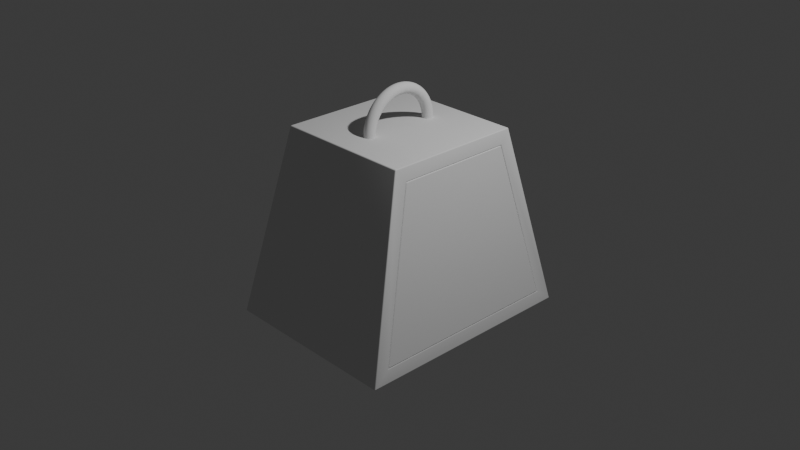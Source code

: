 # Source: Heavy_Safe.blend  (saved by Blender 4.5.90; exported with 4.5.12 LTS)
import bpy
from mathutils import Matrix  # noqa: F401  (used for matrix-valued properties, if any)

bpy.ops.wm.read_factory_settings(use_empty=True)
scene = bpy.context.scene
scene.name = 'Scene'

# ---- collections
col_collection = bpy.data.collections.new('Collection'); scene.collection.children.link(col_collection)

# ---- world
world_world = bpy.data.worlds.new('World'); scene.world = world_world
world_world.use_nodes = True; world_world.node_tree.nodes.clear()
_N = world_world.node_tree.nodes; _L = world_world.node_tree.links
n0 = _N.new('ShaderNodeOutputWorld'); n0.name = 'World Output'; n0.location = (200, 100)
n1 = _N.new('ShaderNodeBackground'); n1.name = 'Background'; n1.location = (-200, 100)
n1.inputs[0].default_value = (0.05088, 0.05088, 0.05088, 1.0)
_L.new(n1.outputs[0], n0.inputs[0])
n0.is_active_output = True
world_world.color = (0.05088, 0.05088, 0.05088)
world_world.sun_shadow_jitter_overblur = 0.0

# ---- cameras
cam_camera = bpy.data.cameras.new('Camera')
cam_camera.clip_end = 100.0
cam_camera.ortho_scale = 7.314

# ---- lights
light_light = bpy.data.lights.new('Light', 'POINT')
light_light.energy = 1000.0
light_light.shadow_soft_size = 0.1

# ---- meshes
me_cube_003 = bpy.data.meshes.new('Cube.003')
me_cube_003.from_pydata([(-1.0, -1.0, -1.0), (-0.75, -0.5, 1.0), (-1.0, 1.5, -1.0), (-0.75, 1.0, 1.0), (0.9815, -0.8092, -0.8519), (0.7685, -0.3833, 0.8519), (0.9815, 1.309, -0.8519), (0.7685, 0.8833, 0.8519), (0.75, 1.0, 1.0), (1.0, 1.5, -1.0), (1.0, -1.0, -1.0), (0.75, -0.5, 1.0), (-0.5725, 0.8833, 0.8585), (-0.5817, 1.309, -0.8585), (-0.5817, -0.8092, -0.8585), (-0.5725, -0.3833, 0.8585)], [], [(0, 1, 3, 2), (2, 3, 8, 9), (5, 4, 14, 15), (10, 11, 1, 0), (2, 9, 10, 0), (8, 3, 1, 11), (7, 6, 9, 8), (6, 4, 10, 9), (5, 7, 8, 11), (4, 5, 11, 10), (13, 12, 15, 14), (4, 6, 13, 14), (7, 5, 15, 12), (6, 7, 12, 13)])
me_cube_003.polygons.foreach_set('use_smooth', [True] * 14)
_uv = me_cube_003.uv_layers.new(name='UVMap')
_uv.uv.foreach_set('vector', [0.375, 0.0, 0.625, 0.0, 0.625, 0.25, 0.375, 0.25, 0.375, 0.25, 0.625, 0.25, 0.625, 0.5, 0.375, 0.5, 0.6065, 0.7274, 0.3935, 0.7334, 0.3935, 0.7334, 0.6065, 0.7274, 0.375, 0.75, 0.625, 0.75, 0.625, 1.0, 0.375, 1.0, 0.125, 0.5, 0.375, 0.5, 0.375, 0.75, 0.125, 0.75, 0.625, 0.5, 0.875, 0.5, 0.875, 0.75, 0.625, 0.75, 0.6065, 0.5226, 0.3935, 0.5166, 0.375, 0.5, 0.625, 0.5, 0.3935, 0.5166, 0.3935, 0.7334, 0.375, 0.75, 0.375, 0.5, 0.6065, 0.7274, 0.6065, 0.5226, 0.625, 0.5, 0.625, 0.75, 0.3935, 0.7334, 0.6065, 0.7274, 0.625, 0.75, 0.375, 0.75, 0.3935, 0.5166, 0.6065, 0.5226, 0.6065, 0.7274, 0.3935, 0.7334, 0.3935, 0.7334, 0.3935, 0.5166, 0.3935, 0.5166, 0.3935, 0.7334, 0.6065, 0.5226, 0.6065, 0.7274, 0.6065, 0.7274, 0.6065, 0.5226, 0.3935, 0.5166, 0.6065, 0.5226, 0.6065, 0.5226, 0.3935, 0.5166])
me_cube_003.update()
me_cube_004 = bpy.data.meshes.new('Cube.004')
me_cube_004.from_pydata([(0.9815, -0.8092, -0.8519), (0.7685, -0.3833, 0.8519), (0.9815, 1.309, -0.8519), (0.7685, 0.8833, 0.8519), (0.6001, 0.8833, 0.8519), (0.8131, 1.309, -0.8519), (0.8131, -0.8092, -0.8519), (0.6001, -0.3833, 0.8519)], [], [(2, 0, 1, 3), (5, 4, 7, 6), (1, 0, 6, 7), (0, 2, 5, 6), (3, 1, 7, 4), (2, 3, 4, 5)])
_uv = me_cube_004.uv_layers.new(name='UVMap')
_uv.uv.foreach_set('vector', [0.3935, 0.5166, 0.3935, 0.7334, 0.6065, 0.7274, 0.6065, 0.5226, 0.3935, 0.5166, 0.6065, 0.5226, 0.6065, 0.7274, 0.3935, 0.7334, 0.6065, 0.7274, 0.3935, 0.7334, 0.3935, 0.7334, 0.6065, 0.7274, 0.3935, 0.7334, 0.3935, 0.5166, 0.3935, 0.5166, 0.3935, 0.7334, 0.6065, 0.5226, 0.6065, 0.7274, 0.6065, 0.7274, 0.6065, 0.5226, 0.3935, 0.5166, 0.6065, 0.5226, 0.6065, 0.5226, 0.3935, 0.5166])
me_cube_004.update()
me_torus_001 = bpy.data.meshes.new('Torus.001')
me_torus_001.from_pydata([(0.04704, 0.4475, 0.0), (0.04673, 0.4446, 0.01854), (0.04584, 0.4361, 0.03527), (0.04445, 0.4229, 0.04854), (0.0427, 0.4063, 0.05706), (0.04077, 0.3879, 0.06), (0.03883, 0.3694, 0.05706), (0.03708, 0.3528, 0.04854), (0.03569, 0.3396, 0.03527), (0.0348, 0.3311, 0.01854), (0.03449, 0.3282, 7.348e-18), (0.0348, 0.3311, -0.01854), (0.03569, 0.3396, -0.03527), (0.03708, 0.3528, -0.04854), (0.03883, 0.3694, -0.05706), (0.04077, 0.3879, -0.06), (0.0427, 0.4063, -0.05706), (0.04445, 0.4229, -0.04854), (0.04584, 0.4361, -0.03527), (0.04673, 0.4446, -0.01854), (-0.04704, 0.4475, 0.0), (-0.04673, 0.4446, 0.01854), (-0.04584, 0.4361, 0.03527), (-0.04445, 0.4229, 0.04854), (-0.0427, 0.4063, 0.05706), (-0.04077, 0.3879, 0.06), (-0.03883, 0.3694, 0.05706), (-0.03708, 0.3528, 0.04854), (-0.03569, 0.3396, 0.03527), (-0.0348, 0.3311, 0.01854), (-0.03449, 0.3282, 7.348e-18), (-0.0348, 0.3311, -0.01854), (-0.03569, 0.3396, -0.03527), (-0.03708, 0.3528, -0.04854), (-0.03883, 0.3694, -0.05706), (-0.04077, 0.3879, -0.06), (-0.0427, 0.4063, -0.05706), (-0.04445, 0.4229, -0.04854), (-0.04584, 0.4361, -0.03527), (-0.04673, 0.4446, -0.01854), (-0.1391, 0.428, 0.0), (-0.1382, 0.4252, 0.01854), (-0.1355, 0.4171, 0.03527), (-0.1314, 0.4045, 0.04854), (-0.1262, 0.3885, 0.05706), (-0.1205, 0.3709, 0.06), (-0.1148, 0.3533, 0.05706), (-0.1096, 0.3374, 0.04854), (-0.1055, 0.3247, 0.03527), (-0.1029, 0.3166, 0.01854), (-0.102, 0.3138, 7.348e-18), (-0.1029, 0.3166, -0.01854), (-0.1055, 0.3247, -0.03527), (-0.1096, 0.3374, -0.04854), (-0.1148, 0.3533, -0.05706), (-0.1205, 0.3709, -0.06), (-0.1262, 0.3885, -0.05706), (-0.1314, 0.4045, -0.04854), (-0.1355, 0.4171, -0.03527), (-0.1382, 0.4252, -0.01854), (-0.225, 0.3897, 0.0), (-0.2235, 0.3872, 0.01854), (-0.2193, 0.3798, 0.03527), (-0.2126, 0.3683, 0.04854), (-0.2043, 0.3538, 0.05706), (-0.195, 0.3377, 0.06), (-0.1857, 0.3217, 0.05706), (-0.1774, 0.3072, 0.04854), (-0.1707, 0.2957, 0.03527), (-0.1665, 0.2883, 0.01854), (-0.165, 0.2858, 7.348e-18), (-0.1665, 0.2883, -0.01854), (-0.1707, 0.2957, -0.03527), (-0.1774, 0.3072, -0.04854), (-0.1857, 0.3217, -0.05706), (-0.195, 0.3377, -0.06), (-0.2043, 0.3538, -0.05706), (-0.2126, 0.3683, -0.04854), (-0.2193, 0.3798, -0.03527), (-0.2235, 0.3872, -0.01854), (-0.3011, 0.3344, 0.0), (-0.2991, 0.3322, 0.01854), (-0.2934, 0.3259, 0.03527), (-0.2846, 0.316, 0.04854), (-0.2734, 0.3036, 0.05706), (-0.261, 0.2898, 0.06), (-0.2486, 0.276, 0.05706), (-0.2374, 0.2636, 0.04854), (-0.2285, 0.2538, 0.03527), (-0.2228, 0.2474, 0.01854), (-0.2208, 0.2452, 7.348e-18), (-0.2228, 0.2474, -0.01854), (-0.2285, 0.2538, -0.03527), (-0.2374, 0.2636, -0.04854), (-0.2486, 0.276, -0.05706), (-0.261, 0.2898, -0.06), (-0.2734, 0.3036, -0.05706), (-0.2846, 0.316, -0.04854), (-0.2934, 0.3259, -0.03527), (-0.2991, 0.3322, -0.01854), (-0.3641, 0.2645, 0.0), (-0.3617, 0.2628, 0.01854), (-0.3548, 0.2578, 0.03527), (-0.344, 0.25, 0.04854), (-0.3305, 0.2401, 0.05706), (-0.3155, 0.2292, 0.06), (-0.3005, 0.2183, 0.05706), (-0.287, 0.2085, 0.04854), (-0.2762, 0.2007, 0.03527), (-0.2694, 0.1957, 0.01854), (-0.267, 0.194, 7.348e-18), (-0.2694, 0.1957, -0.01854), (-0.2762, 0.2007, -0.03527), (-0.287, 0.2085, -0.04854), (-0.3005, 0.2183, -0.05706), (-0.3155, 0.2292, -0.06), (-0.3305, 0.2401, -0.05706), (-0.344, 0.25, -0.04854), (-0.3548, 0.2578, -0.03527), (-0.3617, 0.2628, -0.01854), (-0.4111, 0.183, 0.0), (-0.4084, 0.1818, 0.01854), (-0.4006, 0.1784, 0.03527), (-0.3885, 0.173, 0.04854), (-0.3732, 0.1662, 0.05706), (-0.3563, 0.1586, 0.06), (-0.3393, 0.1511, 0.05706), (-0.3241, 0.1443, 0.04854), (-0.3119, 0.1389, 0.03527), (-0.3042, 0.1354, 0.01854), (-0.3015, 0.1342, 7.348e-18), (-0.3042, 0.1354, -0.01854), (-0.3119, 0.1389, -0.03527), (-0.3241, 0.1443, -0.04854), (-0.3393, 0.1511, -0.05706), (-0.3563, 0.1586, -0.06), (-0.3732, 0.1662, -0.05706), (-0.3885, 0.173, -0.04854), (-0.4006, 0.1784, -0.03527), (-0.4084, 0.1818, -0.01854), (-0.4402, 0.09356, 0.0), (-0.4373, 0.09295, 0.01854), (-0.429, 0.09118, 0.03527), (-0.416, 0.08842, 0.04854), (-0.3996, 0.08494, 0.05706), (-0.3815, 0.08109, 0.06), (-0.3633, 0.07723, 0.05706), (-0.347, 0.07375, 0.04854), (-0.334, 0.07099, 0.03527), (-0.3257, 0.06922, 0.01854), (-0.3228, 0.06861, 7.348e-18), (-0.3257, 0.06922, -0.01854), (-0.334, 0.07099, -0.03527), (-0.347, 0.07375, -0.04854), (-0.3633, 0.07723, -0.05706), (-0.3815, 0.08109, -0.06), (-0.3996, 0.08494, -0.05706), (-0.416, 0.08842, -0.04854), (-0.429, 0.09118, -0.03527), (-0.4373, 0.09295, -0.01854), (-0.45, 3.934e-08, 0.0), (-0.4471, 3.908e-08, 0.01854), (-0.4385, 3.834e-08, 0.03527), (-0.4253, 3.718e-08, 0.04854), (-0.4085, 3.572e-08, 0.05706), (-0.39, 3.409e-08, 0.06), (-0.3715, 3.247e-08, 0.05706), (-0.3547, 3.101e-08, 0.04854), (-0.3415, 2.985e-08, 0.03527), (-0.3329, 2.911e-08, 0.01854), (-0.33, 2.885e-08, 7.348e-18), (-0.3329, 2.911e-08, -0.01854), (-0.3415, 2.985e-08, -0.03527), (-0.3547, 3.101e-08, -0.04854), (-0.3715, 3.247e-08, -0.05706), (-0.39, 3.409e-08, -0.06), (-0.4085, 3.572e-08, -0.05706), (-0.4253, 3.718e-08, -0.04854), (-0.4385, 3.834e-08, -0.03527), (-0.4471, 3.908e-08, -0.01854), (-0.4402, -0.09356, 0.0), (-0.4373, -0.09295, 0.01854), (-0.429, -0.09118, 0.03527), (-0.416, -0.08842, 0.04854), (-0.3996, -0.08494, 0.05706), (-0.3815, -0.08109, 0.06), (-0.3633, -0.07723, 0.05706), (-0.347, -0.07375, 0.04854), (-0.334, -0.07099, 0.03527), (-0.3257, -0.06922, 0.01854), (-0.3228, -0.06861, 7.348e-18), (-0.3257, -0.06922, -0.01854), (-0.334, -0.07099, -0.03527), (-0.347, -0.07375, -0.04854), (-0.3633, -0.07723, -0.05706), (-0.3815, -0.08109, -0.06), (-0.3996, -0.08494, -0.05706), (-0.416, -0.08842, -0.04854), (-0.429, -0.09118, -0.03527), (-0.4373, -0.09295, -0.01854), (-0.4111, -0.183, 0.0), (-0.4084, -0.1818, 0.01854), (-0.4006, -0.1784, 0.03527), (-0.3885, -0.173, 0.04854), (-0.3732, -0.1662, 0.05706), (-0.3563, -0.1586, 0.06), (-0.3393, -0.1511, 0.05706), (-0.3241, -0.1443, 0.04854), (-0.3119, -0.1389, 0.03527), (-0.3042, -0.1354, 0.01854), (-0.3015, -0.1342, 7.348e-18), (-0.3042, -0.1354, -0.01854), (-0.3119, -0.1389, -0.03527), (-0.3241, -0.1443, -0.04854), (-0.3393, -0.1511, -0.05706), (-0.3563, -0.1586, -0.06), (-0.3732, -0.1662, -0.05706), (-0.3885, -0.173, -0.04854), (-0.4006, -0.1784, -0.03527), (-0.4084, -0.1818, -0.01854), (-0.3641, -0.2645, 0.0), (-0.3617, -0.2628, 0.01854), (-0.3548, -0.2578, 0.03527), (-0.344, -0.25, 0.04854), (-0.3305, -0.2401, 0.05706), (-0.3155, -0.2292, 0.06), (-0.3005, -0.2183, 0.05706), (-0.287, -0.2085, 0.04854), (-0.2762, -0.2007, 0.03527), (-0.2694, -0.1957, 0.01854), (-0.267, -0.194, 7.348e-18), (-0.2694, -0.1957, -0.01854), (-0.2762, -0.2007, -0.03527), (-0.287, -0.2085, -0.04854), (-0.3005, -0.2183, -0.05706), (-0.3155, -0.2292, -0.06), (-0.3305, -0.2401, -0.05706), (-0.344, -0.25, -0.04854), (-0.3548, -0.2578, -0.03527), (-0.3617, -0.2628, -0.01854), (-0.3011, -0.3344, 0.0), (-0.2991, -0.3322, 0.01854), (-0.2934, -0.3259, 0.03527), (-0.2846, -0.316, 0.04854), (-0.2734, -0.3036, 0.05706), (-0.261, -0.2898, 0.06), (-0.2486, -0.276, 0.05706), (-0.2374, -0.2636, 0.04854), (-0.2285, -0.2538, 0.03527), (-0.2228, -0.2474, 0.01854), (-0.2208, -0.2452, 7.348e-18), (-0.2228, -0.2474, -0.01854), (-0.2285, -0.2538, -0.03527), (-0.2374, -0.2636, -0.04854), (-0.2486, -0.276, -0.05706), (-0.261, -0.2898, -0.06), (-0.2734, -0.3036, -0.05706), (-0.2846, -0.316, -0.04854), (-0.2934, -0.3259, -0.03527), (-0.2991, -0.3322, -0.01854), (-0.225, -0.3897, 0.0), (-0.2235, -0.3872, 0.01854), (-0.2193, -0.3798, 0.03527), (-0.2126, -0.3683, 0.04854), (-0.2043, -0.3538, 0.05706), (-0.195, -0.3377, 0.06), (-0.1857, -0.3217, 0.05706), (-0.1774, -0.3072, 0.04854), (-0.1707, -0.2957, 0.03527), (-0.1665, -0.2883, 0.01854), (-0.165, -0.2858, 7.348e-18), (-0.1665, -0.2883, -0.01854), (-0.1707, -0.2957, -0.03527), (-0.1774, -0.3072, -0.04854), (-0.1857, -0.3217, -0.05706), (-0.195, -0.3377, -0.06), (-0.2043, -0.3538, -0.05706), (-0.2126, -0.3683, -0.04854), (-0.2193, -0.3798, -0.03527), (-0.2235, -0.3872, -0.01854), (-0.1391, -0.428, 0.0), (-0.1382, -0.4252, 0.01854), (-0.1355, -0.4171, 0.03527), (-0.1314, -0.4045, 0.04854), (-0.1262, -0.3885, 0.05706), (-0.1205, -0.3709, 0.06), (-0.1148, -0.3533, 0.05706), (-0.1096, -0.3374, 0.04854), (-0.1055, -0.3247, 0.03527), (-0.1029, -0.3166, 0.01854), (-0.102, -0.3138, 7.348e-18), (-0.1029, -0.3166, -0.01854), (-0.1055, -0.3247, -0.03527), (-0.1096, -0.3374, -0.04854), (-0.1148, -0.3533, -0.05706), (-0.1205, -0.3709, -0.06), (-0.1262, -0.3885, -0.05706), (-0.1314, -0.4045, -0.04854), (-0.1355, -0.4171, -0.03527), (-0.1382, -0.4252, -0.01854), (-0.04704, -0.4475, 0.0), (-0.04673, -0.4446, 0.01854), (-0.04584, -0.4361, 0.03527), (-0.04445, -0.4229, 0.04854), (-0.0427, -0.4063, 0.05706), (-0.04077, -0.3879, 0.06), (-0.03883, -0.3694, 0.05706), (-0.03708, -0.3528, 0.04854), (-0.03569, -0.3396, 0.03527), (-0.0348, -0.3311, 0.01854), (-0.03449, -0.3282, 7.348e-18), (-0.0348, -0.3311, -0.01854), (-0.03569, -0.3396, -0.03527), (-0.03708, -0.3528, -0.04854), (-0.03883, -0.3694, -0.05706), (-0.04077, -0.3879, -0.06), (-0.0427, -0.4063, -0.05706), (-0.04445, -0.4229, -0.04854), (-0.04584, -0.4361, -0.03527), (-0.04673, -0.4446, -0.01854), (0.04704, -0.4475, 0.0), (0.04673, -0.4446, 0.01854), (0.04584, -0.4361, 0.03527), (0.04445, -0.4229, 0.04854), (0.0427, -0.4063, 0.05706), (0.04077, -0.3879, 0.06), (0.03883, -0.3694, 0.05706), (0.03708, -0.3528, 0.04854), (0.03569, -0.3396, 0.03527), (0.0348, -0.3311, 0.01854), (0.03449, -0.3282, 7.348e-18), (0.0348, -0.3311, -0.01854), (0.03569, -0.3396, -0.03527), (0.03708, -0.3528, -0.04854), (0.03883, -0.3694, -0.05706), (0.04077, -0.3879, -0.06), (0.0427, -0.4063, -0.05706), (0.04445, -0.4229, -0.04854), (0.04584, -0.4361, -0.03527), (0.04673, -0.4446, -0.01854)], [], [(0, 20, 21, 1), (1, 21, 22, 2), (2, 22, 23, 3), (3, 23, 24, 4), (4, 24, 25, 5), (5, 25, 26, 6), (6, 26, 27, 7), (7, 27, 28, 8), (8, 28, 29, 9), (9, 29, 30, 10), (10, 30, 31, 11), (11, 31, 32, 12), (12, 32, 33, 13), (13, 33, 34, 14), (14, 34, 35, 15), (15, 35, 36, 16), (16, 36, 37, 17), (17, 37, 38, 18), (18, 38, 39, 19), (19, 39, 20, 0), (20, 40, 41, 21), (21, 41, 42, 22), (22, 42, 43, 23), (23, 43, 44, 24), (24, 44, 45, 25), (25, 45, 46, 26), (26, 46, 47, 27), (27, 47, 48, 28), (28, 48, 49, 29), (29, 49, 50, 30), (30, 50, 51, 31), (31, 51, 52, 32), (32, 52, 53, 33), (33, 53, 54, 34), (34, 54, 55, 35), (35, 55, 56, 36), (36, 56, 57, 37), (37, 57, 58, 38), (38, 58, 59, 39), (39, 59, 40, 20), (40, 60, 61, 41), (41, 61, 62, 42), (42, 62, 63, 43), (43, 63, 64, 44), (44, 64, 65, 45), (45, 65, 66, 46), (46, 66, 67, 47), (47, 67, 68, 48), (48, 68, 69, 49), (49, 69, 70, 50), (50, 70, 71, 51), (51, 71, 72, 52), (52, 72, 73, 53), (53, 73, 74, 54), (54, 74, 75, 55), (55, 75, 76, 56), (56, 76, 77, 57), (57, 77, 78, 58), (58, 78, 79, 59), (59, 79, 60, 40), (60, 80, 81, 61), (61, 81, 82, 62), (62, 82, 83, 63), (63, 83, 84, 64), (64, 84, 85, 65), (65, 85, 86, 66), (66, 86, 87, 67), (67, 87, 88, 68), (68, 88, 89, 69), (69, 89, 90, 70), (70, 90, 91, 71), (71, 91, 92, 72), (72, 92, 93, 73), (73, 93, 94, 74), (74, 94, 95, 75), (75, 95, 96, 76), (76, 96, 97, 77), (77, 97, 98, 78), (78, 98, 99, 79), (79, 99, 80, 60), (80, 100, 101, 81), (81, 101, 102, 82), (82, 102, 103, 83), (83, 103, 104, 84), (84, 104, 105, 85), (85, 105, 106, 86), (86, 106, 107, 87), (87, 107, 108, 88), (88, 108, 109, 89), (89, 109, 110, 90), (90, 110, 111, 91), (91, 111, 112, 92), (92, 112, 113, 93), (93, 113, 114, 94), (94, 114, 115, 95), (95, 115, 116, 96), (96, 116, 117, 97), (97, 117, 118, 98), (98, 118, 119, 99), (99, 119, 100, 80), (100, 120, 121, 101), (101, 121, 122, 102), (102, 122, 123, 103), (103, 123, 124, 104), (104, 124, 125, 105), (105, 125, 126, 106), (106, 126, 127, 107), (107, 127, 128, 108), (108, 128, 129, 109), (109, 129, 130, 110), (110, 130, 131, 111), (111, 131, 132, 112), (112, 132, 133, 113), (113, 133, 134, 114), (114, 134, 135, 115), (115, 135, 136, 116), (116, 136, 137, 117), (117, 137, 138, 118), (118, 138, 139, 119), (119, 139, 120, 100), (120, 140, 141, 121), (121, 141, 142, 122), (122, 142, 143, 123), (123, 143, 144, 124), (124, 144, 145, 125), (125, 145, 146, 126), (126, 146, 147, 127), (127, 147, 148, 128), (128, 148, 149, 129), (129, 149, 150, 130), (130, 150, 151, 131), (131, 151, 152, 132), (132, 152, 153, 133), (133, 153, 154, 134), (134, 154, 155, 135), (135, 155, 156, 136), (136, 156, 157, 137), (137, 157, 158, 138), (138, 158, 159, 139), (139, 159, 140, 120), (140, 160, 161, 141), (141, 161, 162, 142), (142, 162, 163, 143), (143, 163, 164, 144), (144, 164, 165, 145), (145, 165, 166, 146), (146, 166, 167, 147), (147, 167, 168, 148), (148, 168, 169, 149), (149, 169, 170, 150), (150, 170, 171, 151), (151, 171, 172, 152), (152, 172, 173, 153), (153, 173, 174, 154), (154, 174, 175, 155), (155, 175, 176, 156), (156, 176, 177, 157), (157, 177, 178, 158), (158, 178, 179, 159), (159, 179, 160, 140), (160, 180, 181, 161), (161, 181, 182, 162), (162, 182, 183, 163), (163, 183, 184, 164), (164, 184, 185, 165), (165, 185, 186, 166), (166, 186, 187, 167), (167, 187, 188, 168), (168, 188, 189, 169), (169, 189, 190, 170), (170, 190, 191, 171), (171, 191, 192, 172), (172, 192, 193, 173), (173, 193, 194, 174), (174, 194, 195, 175), (175, 195, 196, 176), (176, 196, 197, 177), (177, 197, 198, 178), (178, 198, 199, 179), (179, 199, 180, 160), (180, 200, 201, 181), (181, 201, 202, 182), (182, 202, 203, 183), (183, 203, 204, 184), (184, 204, 205, 185), (185, 205, 206, 186), (186, 206, 207, 187), (187, 207, 208, 188), (188, 208, 209, 189), (189, 209, 210, 190), (190, 210, 211, 191), (191, 211, 212, 192), (192, 212, 213, 193), (193, 213, 214, 194), (194, 214, 215, 195), (195, 215, 216, 196), (196, 216, 217, 197), (197, 217, 218, 198), (198, 218, 219, 199), (199, 219, 200, 180), (200, 220, 221, 201), (201, 221, 222, 202), (202, 222, 223, 203), (203, 223, 224, 204), (204, 224, 225, 205), (205, 225, 226, 206), (206, 226, 227, 207), (207, 227, 228, 208), (208, 228, 229, 209), (209, 229, 230, 210), (210, 230, 231, 211), (211, 231, 232, 212), (212, 232, 233, 213), (213, 233, 234, 214), (214, 234, 235, 215), (215, 235, 236, 216), (216, 236, 237, 217), (217, 237, 238, 218), (218, 238, 239, 219), (219, 239, 220, 200), (220, 240, 241, 221), (221, 241, 242, 222), (222, 242, 243, 223), (223, 243, 244, 224), (224, 244, 245, 225), (225, 245, 246, 226), (226, 246, 247, 227), (227, 247, 248, 228), (228, 248, 249, 229), (229, 249, 250, 230), (230, 250, 251, 231), (231, 251, 252, 232), (232, 252, 253, 233), (233, 253, 254, 234), (234, 254, 255, 235), (235, 255, 256, 236), (236, 256, 257, 237), (237, 257, 258, 238), (238, 258, 259, 239), (239, 259, 240, 220), (240, 260, 261, 241), (241, 261, 262, 242), (242, 262, 263, 243), (243, 263, 264, 244), (244, 264, 265, 245), (245, 265, 266, 246), (246, 266, 267, 247), (247, 267, 268, 248), (248, 268, 269, 249), (249, 269, 270, 250), (250, 270, 271, 251), (251, 271, 272, 252), (252, 272, 273, 253), (253, 273, 274, 254), (254, 274, 275, 255), (255, 275, 276, 256), (256, 276, 277, 257), (257, 277, 278, 258), (258, 278, 279, 259), (259, 279, 260, 240), (260, 280, 281, 261), (261, 281, 282, 262), (262, 282, 283, 263), (263, 283, 284, 264), (264, 284, 285, 265), (265, 285, 286, 266), (266, 286, 287, 267), (267, 287, 288, 268), (268, 288, 289, 269), (269, 289, 290, 270), (270, 290, 291, 271), (271, 291, 292, 272), (272, 292, 293, 273), (273, 293, 294, 274), (274, 294, 295, 275), (275, 295, 296, 276), (276, 296, 297, 277), (277, 297, 298, 278), (278, 298, 299, 279), (279, 299, 280, 260), (280, 300, 301, 281), (281, 301, 302, 282), (282, 302, 303, 283), (283, 303, 304, 284), (284, 304, 305, 285), (285, 305, 306, 286), (286, 306, 307, 287), (287, 307, 308, 288), (288, 308, 309, 289), (289, 309, 310, 290), (290, 310, 311, 291), (291, 311, 312, 292), (292, 312, 313, 293), (293, 313, 314, 294), (294, 314, 315, 295), (295, 315, 316, 296), (296, 316, 317, 297), (297, 317, 318, 298), (298, 318, 319, 299), (299, 319, 300, 280), (300, 320, 321, 301), (301, 321, 322, 302), (302, 322, 323, 303), (303, 323, 324, 304), (304, 324, 325, 305), (305, 325, 326, 306), (306, 326, 327, 307), (307, 327, 328, 308), (308, 328, 329, 309), (309, 329, 330, 310), (310, 330, 331, 311), (311, 331, 332, 312), (312, 332, 333, 313), (313, 333, 334, 314), (314, 334, 335, 315), (315, 335, 336, 316), (316, 336, 337, 317), (317, 337, 338, 318), (318, 338, 339, 319), (319, 339, 320, 300)])
me_torus_001.polygons.foreach_set('use_smooth', [True] * 320)
_uv = me_torus_001.uv_layers.new(name='UVMap')
_uv.uv.foreach_set('vector', [0.7333, 0.55, 0.7667, 0.55, 0.7667, 0.6, 0.7333, 0.6, 0.7333, 0.6, 0.7667, 0.6, 0.7667, 0.65, 0.7333, 0.65, 0.7333, 0.65, 0.7667, 0.65, 0.7667, 0.7, 0.7333, 0.7, 0.7333, 0.7, 0.7667, 0.7, 0.7667, 0.75, 0.7333, 0.75, 0.7333, 0.75, 0.7667, 0.75, 0.7667, 0.8, 0.7333, 0.8, 0.7333, 0.8, 0.7667, 0.8, 0.7667, 0.85, 0.7333, 0.85, 0.7333, 0.85, 0.7667, 0.85, 0.7667, 0.9, 0.7333, 0.9, 0.7333, 0.9, 0.7667, 0.9, 0.7667, 0.95, 0.7333, 0.95, 0.7333, 0.95, 0.7667, 0.95, 0.7667, 1.0, 0.7333, 1.0, 0.7333, 2.22e-16, 0.7667, 2.22e-16, 0.7667, 0.05, 0.7333, 0.05, 0.7333, 0.05, 0.7667, 0.05, 0.7667, 0.1, 0.7333, 0.1, 0.7333, 0.1, 0.7667, 0.1, 0.7667, 0.15, 0.7333, 0.15, 0.7333, 0.15, 0.7667, 0.15, 0.7667, 0.2, 0.7333, 0.2, 0.7333, 0.2, 0.7667, 0.2, 0.7667, 0.25, 0.7333, 0.25, 0.7333, 0.25, 0.7667, 0.25, 0.7667, 0.3, 0.7333, 0.3, 0.7333, 0.3, 0.7667, 0.3, 0.7667, 0.35, 0.7333, 0.35, 0.7333, 0.35, 0.7667, 0.35, 0.7667, 0.4, 0.7333, 0.4, 0.7333, 0.4, 0.7667, 0.4, 0.7667, 0.45, 0.7333, 0.45, 0.7333, 0.45, 0.7667, 0.45, 0.7667, 0.5, 0.7333, 0.5, 0.7333, 0.5, 0.7667, 0.5, 0.7667, 0.55, 0.7333, 0.55, 0.7667, 0.55, 0.8, 0.55, 0.8, 0.6, 0.7667, 0.6, 0.7667, 0.6, 0.8, 0.6, 0.8, 0.65, 0.7667, 0.65, 0.7667, 0.65, 0.8, 0.65, 0.8, 0.7, 0.7667, 0.7, 0.7667, 0.7, 0.8, 0.7, 0.8, 0.75, 0.7667, 0.75, 0.7667, 0.75, 0.8, 0.75, 0.8, 0.8, 0.7667, 0.8, 0.7667, 0.8, 0.8, 0.8, 0.8, 0.85, 0.7667, 0.85, 0.7667, 0.85, 0.8, 0.85, 0.8, 0.9, 0.7667, 0.9, 0.7667, 0.9, 0.8, 0.9, 0.8, 0.95, 0.7667, 0.95, 0.7667, 0.95, 0.8, 0.95, 0.8, 1.0, 0.7667, 1.0, 0.7667, 2.22e-16, 0.8, 2.22e-16, 0.8, 0.05, 0.7667, 0.05, 0.7667, 0.05, 0.8, 0.05, 0.8, 0.1, 0.7667, 0.1, 0.7667, 0.1, 0.8, 0.1, 0.8, 0.15, 0.7667, 0.15, 0.7667, 0.15, 0.8, 0.15, 0.8, 0.2, 0.7667, 0.2, 0.7667, 0.2, 0.8, 0.2, 0.8, 0.25, 0.7667, 0.25, 0.7667, 0.25, 0.8, 0.25, 0.8, 0.3, 0.7667, 0.3, 0.7667, 0.3, 0.8, 0.3, 0.8, 0.35, 0.7667, 0.35, 0.7667, 0.35, 0.8, 0.35, 0.8, 0.4, 0.7667, 0.4, 0.7667, 0.4, 0.8, 0.4, 0.8, 0.45, 0.7667, 0.45, 0.7667, 0.45, 0.8, 0.45, 0.8, 0.5, 0.7667, 0.5, 0.7667, 0.5, 0.8, 0.5, 0.8, 0.55, 0.7667, 0.55, 0.8, 0.55, 0.8333, 0.55, 0.8333, 0.6, 0.8, 0.6, 0.8, 0.6, 0.8333, 0.6, 0.8333, 0.65, 0.8, 0.65, 0.8, 0.65, 0.8333, 0.65, 0.8333, 0.7, 0.8, 0.7, 0.8, 0.7, 0.8333, 0.7, 0.8333, 0.75, 0.8, 0.75, 0.8, 0.75, 0.8333, 0.75, 0.8333, 0.8, 0.8, 0.8, 0.8, 0.8, 0.8333, 0.8, 0.8333, 0.85, 0.8, 0.85, 0.8, 0.85, 0.8333, 0.85, 0.8333, 0.9, 0.8, 0.9, 0.8, 0.9, 0.8333, 0.9, 0.8333, 0.95, 0.8, 0.95, 0.8, 0.95, 0.8333, 0.95, 0.8333, 1.0, 0.8, 1.0, 0.8, 2.22e-16, 0.8333, 2.22e-16, 0.8333, 0.05, 0.8, 0.05, 0.8, 0.05, 0.8333, 0.05, 0.8333, 0.1, 0.8, 0.1, 0.8, 0.1, 0.8333, 0.1, 0.8333, 0.15, 0.8, 0.15, 0.8, 0.15, 0.8333, 0.15, 0.8333, 0.2, 0.8, 0.2, 0.8, 0.2, 0.8333, 0.2, 0.8333, 0.25, 0.8, 0.25, 0.8, 0.25, 0.8333, 0.25, 0.8333, 0.3, 0.8, 0.3, 0.8, 0.3, 0.8333, 0.3, 0.8333, 0.35, 0.8, 0.35, 0.8, 0.35, 0.8333, 0.35, 0.8333, 0.4, 0.8, 0.4, 0.8, 0.4, 0.8333, 0.4, 0.8333, 0.45, 0.8, 0.45, 0.8, 0.45, 0.8333, 0.45, 0.8333, 0.5, 0.8, 0.5, 0.8, 0.5, 0.8333, 0.5, 0.8333, 0.55, 0.8, 0.55, 0.8333, 0.55, 0.8667, 0.55, 0.8667, 0.6, 0.8333, 0.6, 0.8333, 0.6, 0.8667, 0.6, 0.8667, 0.65, 0.8333, 0.65, 0.8333, 0.65, 0.8667, 0.65, 0.8667, 0.7, 0.8333, 0.7, 0.8333, 0.7, 0.8667, 0.7, 0.8667, 0.75, 0.8333, 0.75, 0.8333, 0.75, 0.8667, 0.75, 0.8667, 0.8, 0.8333, 0.8, 0.8333, 0.8, 0.8667, 0.8, 0.8667, 0.85, 0.8333, 0.85, 0.8333, 0.85, 0.8667, 0.85, 0.8667, 0.9, 0.8333, 0.9, 0.8333, 0.9, 0.8667, 0.9, 0.8667, 0.95, 0.8333, 0.95, 0.8333, 0.95, 0.8667, 0.95, 0.8667, 1.0, 0.8333, 1.0, 0.8333, 2.22e-16, 0.8667, 2.22e-16, 0.8667, 0.05, 0.8333, 0.05, 0.8333, 0.05, 0.8667, 0.05, 0.8667, 0.1, 0.8333, 0.1, 0.8333, 0.1, 0.8667, 0.1, 0.8667, 0.15, 0.8333, 0.15, 0.8333, 0.15, 0.8667, 0.15, 0.8667, 0.2, 0.8333, 0.2, 0.8333, 0.2, 0.8667, 0.2, 0.8667, 0.25, 0.8333, 0.25, 0.8333, 0.25, 0.8667, 0.25, 0.8667, 0.3, 0.8333, 0.3, 0.8333, 0.3, 0.8667, 0.3, 0.8667, 0.35, 0.8333, 0.35, 0.8333, 0.35, 0.8667, 0.35, 0.8667, 0.4, 0.8333, 0.4, 0.8333, 0.4, 0.8667, 0.4, 0.8667, 0.45, 0.8333, 0.45, 0.8333, 0.45, 0.8667, 0.45, 0.8667, 0.5, 0.8333, 0.5, 0.8333, 0.5, 0.8667, 0.5, 0.8667, 0.55, 0.8333, 0.55, 0.8667, 0.55, 0.9, 0.55, 0.9, 0.6, 0.8667, 0.6, 0.8667, 0.6, 0.9, 0.6, 0.9, 0.65, 0.8667, 0.65, 0.8667, 0.65, 0.9, 0.65, 0.9, 0.7, 0.8667, 0.7, 0.8667, 0.7, 0.9, 0.7, 0.9, 0.75, 0.8667, 0.75, 0.8667, 0.75, 0.9, 0.75, 0.9, 0.8, 0.8667, 0.8, 0.8667, 0.8, 0.9, 0.8, 0.9, 0.85, 0.8667, 0.85, 0.8667, 0.85, 0.9, 0.85, 0.9, 0.9, 0.8667, 0.9, 0.8667, 0.9, 0.9, 0.9, 0.9, 0.95, 0.8667, 0.95, 0.8667, 0.95, 0.9, 0.95, 0.9, 1.0, 0.8667, 1.0, 0.8667, 2.22e-16, 0.9, 2.22e-16, 0.9, 0.05, 0.8667, 0.05, 0.8667, 0.05, 0.9, 0.05, 0.9, 0.1, 0.8667, 0.1, 0.8667, 0.1, 0.9, 0.1, 0.9, 0.15, 0.8667, 0.15, 0.8667, 0.15, 0.9, 0.15, 0.9, 0.2, 0.8667, 0.2, 0.8667, 0.2, 0.9, 0.2, 0.9, 0.25, 0.8667, 0.25, 0.8667, 0.25, 0.9, 0.25, 0.9, 0.3, 0.8667, 0.3, 0.8667, 0.3, 0.9, 0.3, 0.9, 0.35, 0.8667, 0.35, 0.8667, 0.35, 0.9, 0.35, 0.9, 0.4, 0.8667, 0.4, 0.8667, 0.4, 0.9, 0.4, 0.9, 0.45, 0.8667, 0.45, 0.8667, 0.45, 0.9, 0.45, 0.9, 0.5, 0.8667, 0.5, 0.8667, 0.5, 0.9, 0.5, 0.9, 0.55, 0.8667, 0.55, 0.9, 0.55, 0.9333, 0.55, 0.9333, 0.6, 0.9, 0.6, 0.9, 0.6, 0.9333, 0.6, 0.9333, 0.65, 0.9, 0.65, 0.9, 0.65, 0.9333, 0.65, 0.9333, 0.7, 0.9, 0.7, 0.9, 0.7, 0.9333, 0.7, 0.9333, 0.75, 0.9, 0.75, 0.9, 0.75, 0.9333, 0.75, 0.9333, 0.8, 0.9, 0.8, 0.9, 0.8, 0.9333, 0.8, 0.9333, 0.85, 0.9, 0.85, 0.9, 0.85, 0.9333, 0.85, 0.9333, 0.9, 0.9, 0.9, 0.9, 0.9, 0.9333, 0.9, 0.9333, 0.95, 0.9, 0.95, 0.9, 0.95, 0.9333, 0.95, 0.9333, 1.0, 0.9, 1.0, 0.9, 2.22e-16, 0.9333, 2.22e-16, 0.9333, 0.05, 0.9, 0.05, 0.9, 0.05, 0.9333, 0.05, 0.9333, 0.1, 0.9, 0.1, 0.9, 0.1, 0.9333, 0.1, 0.9333, 0.15, 0.9, 0.15, 0.9, 0.15, 0.9333, 0.15, 0.9333, 0.2, 0.9, 0.2, 0.9, 0.2, 0.9333, 0.2, 0.9333, 0.25, 0.9, 0.25, 0.9, 0.25, 0.9333, 0.25, 0.9333, 0.3, 0.9, 0.3, 0.9, 0.3, 0.9333, 0.3, 0.9333, 0.35, 0.9, 0.35, 0.9, 0.35, 0.9333, 0.35, 0.9333, 0.4, 0.9, 0.4, 0.9, 0.4, 0.9333, 0.4, 0.9333, 0.45, 0.9, 0.45, 0.9, 0.45, 0.9333, 0.45, 0.9333, 0.5, 0.9, 0.5, 0.9, 0.5, 0.9333, 0.5, 0.9333, 0.55, 0.9, 0.55, 0.9333, 0.55, 0.9667, 0.55, 0.9667, 0.6, 0.9333, 0.6, 0.9333, 0.6, 0.9667, 0.6, 0.9667, 0.65, 0.9333, 0.65, 0.9333, 0.65, 0.9667, 0.65, 0.9667, 0.7, 0.9333, 0.7, 0.9333, 0.7, 0.9667, 0.7, 0.9667, 0.75, 0.9333, 0.75, 0.9333, 0.75, 0.9667, 0.75, 0.9667, 0.8, 0.9333, 0.8, 0.9333, 0.8, 0.9667, 0.8, 0.9667, 0.85, 0.9333, 0.85, 0.9333, 0.85, 0.9667, 0.85, 0.9667, 0.9, 0.9333, 0.9, 0.9333, 0.9, 0.9667, 0.9, 0.9667, 0.95, 0.9333, 0.95, 0.9333, 0.95, 0.9667, 0.95, 0.9667, 1.0, 0.9333, 1.0, 0.9333, 2.22e-16, 0.9667, 2.22e-16, 0.9667, 0.05, 0.9333, 0.05, 0.9333, 0.05, 0.9667, 0.05, 0.9667, 0.1, 0.9333, 0.1, 0.9333, 0.1, 0.9667, 0.1, 0.9667, 0.15, 0.9333, 0.15, 0.9333, 0.15, 0.9667, 0.15, 0.9667, 0.2, 0.9333, 0.2, 0.9333, 0.2, 0.9667, 0.2, 0.9667, 0.25, 0.9333, 0.25, 0.9333, 0.25, 0.9667, 0.25, 0.9667, 0.3, 0.9333, 0.3, 0.9333, 0.3, 0.9667, 0.3, 0.9667, 0.35, 0.9333, 0.35, 0.9333, 0.35, 0.9667, 0.35, 0.9667, 0.4, 0.9333, 0.4, 0.9333, 0.4, 0.9667, 0.4, 0.9667, 0.45, 0.9333, 0.45, 0.9333, 0.45, 0.9667, 0.45, 0.9667, 0.5, 0.9333, 0.5, 0.9333, 0.5, 0.9667, 0.5, 0.9667, 0.55, 0.9333, 0.55, 0.9667, 0.55, 1.0, 0.55, 1.0, 0.6, 0.9667, 0.6, 0.9667, 0.6, 1.0, 0.6, 1.0, 0.65, 0.9667, 0.65, 0.9667, 0.65, 1.0, 0.65, 1.0, 0.7, 0.9667, 0.7, 0.9667, 0.7, 1.0, 0.7, 1.0, 0.75, 0.9667, 0.75, 0.9667, 0.75, 1.0, 0.75, 1.0, 0.8, 0.9667, 0.8, 0.9667, 0.8, 1.0, 0.8, 1.0, 0.85, 0.9667, 0.85, 0.9667, 0.85, 1.0, 0.85, 1.0, 0.9, 0.9667, 0.9, 0.9667, 0.9, 1.0, 0.9, 1.0, 0.95, 0.9667, 0.95, 0.9667, 0.95, 1.0, 0.95, 1.0, 1.0, 0.9667, 1.0, 0.9667, 2.22e-16, 1.0, 2.22e-16, 1.0, 0.05, 0.9667, 0.05, 0.9667, 0.05, 1.0, 0.05, 1.0, 0.1, 0.9667, 0.1, 0.9667, 0.1, 1.0, 0.1, 1.0, 0.15, 0.9667, 0.15, 0.9667, 0.15, 1.0, 0.15, 1.0, 0.2, 0.9667, 0.2, 0.9667, 0.2, 1.0, 0.2, 1.0, 0.25, 0.9667, 0.25, 0.9667, 0.25, 1.0, 0.25, 1.0, 0.3, 0.9667, 0.3, 0.9667, 0.3, 1.0, 0.3, 1.0, 0.35, 0.9667, 0.35, 0.9667, 0.35, 1.0, 0.35, 1.0, 0.4, 0.9667, 0.4, 0.9667, 0.4, 1.0, 0.4, 1.0, 0.45, 0.9667, 0.45, 0.9667, 0.45, 1.0, 0.45, 1.0, 0.5, 0.9667, 0.5, 0.9667, 0.5, 1.0, 0.5, 1.0, 0.55, 0.9667, 0.55, -1.11e-16, 0.55, 0.03333, 0.55, 0.03333, 0.6, -1.11e-16, 0.6, -1.11e-16, 0.6, 0.03333, 0.6, 0.03333, 0.65, -1.11e-16, 0.65, -1.11e-16, 0.65, 0.03333, 0.65, 0.03333, 0.7, -1.11e-16, 0.7, -1.11e-16, 0.7, 0.03333, 0.7, 0.03333, 0.75, -1.11e-16, 0.75, -1.11e-16, 0.75, 0.03333, 0.75, 0.03333, 0.8, -1.11e-16, 0.8, -1.11e-16, 0.8, 0.03333, 0.8, 0.03333, 0.85, -1.11e-16, 0.85, -1.11e-16, 0.85, 0.03333, 0.85, 0.03333, 0.9, -1.11e-16, 0.9, -1.11e-16, 0.9, 0.03333, 0.9, 0.03333, 0.95, -1.11e-16, 0.95, -1.11e-16, 0.95, 0.03333, 0.95, 0.03333, 1.0, -1.11e-16, 1.0, -1.11e-16, 2.22e-16, 0.03333, 2.22e-16, 0.03333, 0.05, -1.11e-16, 0.05, -1.11e-16, 0.05, 0.03333, 0.05, 0.03333, 0.1, -1.11e-16, 0.1, -1.11e-16, 0.1, 0.03333, 0.1, 0.03333, 0.15, -1.11e-16, 0.15, -1.11e-16, 0.15, 0.03333, 0.15, 0.03333, 0.2, -1.11e-16, 0.2, -1.11e-16, 0.2, 0.03333, 0.2, 0.03333, 0.25, -1.11e-16, 0.25, -1.11e-16, 0.25, 0.03333, 0.25, 0.03333, 0.3, -1.11e-16, 0.3, -1.11e-16, 0.3, 0.03333, 0.3, 0.03333, 0.35, -1.11e-16, 0.35, -1.11e-16, 0.35, 0.03333, 0.35, 0.03333, 0.4, -1.11e-16, 0.4, -1.11e-16, 0.4, 0.03333, 0.4, 0.03333, 0.45, -1.11e-16, 0.45, -1.11e-16, 0.45, 0.03333, 0.45, 0.03333, 0.5, -1.11e-16, 0.5, -1.11e-16, 0.5, 0.03333, 0.5, 0.03333, 0.55, -1.11e-16, 0.55, 0.03333, 0.55, 0.06667, 0.55, 0.06667, 0.6, 0.03333, 0.6, 0.03333, 0.6, 0.06667, 0.6, 0.06667, 0.65, 0.03333, 0.65, 0.03333, 0.65, 0.06667, 0.65, 0.06667, 0.7, 0.03333, 0.7, 0.03333, 0.7, 0.06667, 0.7, 0.06667, 0.75, 0.03333, 0.75, 0.03333, 0.75, 0.06667, 0.75, 0.06667, 0.8, 0.03333, 0.8, 0.03333, 0.8, 0.06667, 0.8, 0.06667, 0.85, 0.03333, 0.85, 0.03333, 0.85, 0.06667, 0.85, 0.06667, 0.9, 0.03333, 0.9, 0.03333, 0.9, 0.06667, 0.9, 0.06667, 0.95, 0.03333, 0.95, 0.03333, 0.95, 0.06667, 0.95, 0.06667, 1.0, 0.03333, 1.0, 0.03333, 2.22e-16, 0.06667, 2.22e-16, 0.06667, 0.05, 0.03333, 0.05, 0.03333, 0.05, 0.06667, 0.05, 0.06667, 0.1, 0.03333, 0.1, 0.03333, 0.1, 0.06667, 0.1, 0.06667, 0.15, 0.03333, 0.15, 0.03333, 0.15, 0.06667, 0.15, 0.06667, 0.2, 0.03333, 0.2, 0.03333, 0.2, 0.06667, 0.2, 0.06667, 0.25, 0.03333, 0.25, 0.03333, 0.25, 0.06667, 0.25, 0.06667, 0.3, 0.03333, 0.3, 0.03333, 0.3, 0.06667, 0.3, 0.06667, 0.35, 0.03333, 0.35, 0.03333, 0.35, 0.06667, 0.35, 0.06667, 0.4, 0.03333, 0.4, 0.03333, 0.4, 0.06667, 0.4, 0.06667, 0.45, 0.03333, 0.45, 0.03333, 0.45, 0.06667, 0.45, 0.06667, 0.5, 0.03333, 0.5, 0.03333, 0.5, 0.06667, 0.5, 0.06667, 0.55, 0.03333, 0.55, 0.06667, 0.55, 0.1, 0.55, 0.1, 0.6, 0.06667, 0.6, 0.06667, 0.6, 0.1, 0.6, 0.1, 0.65, 0.06667, 0.65, 0.06667, 0.65, 0.1, 0.65, 0.1, 0.7, 0.06667, 0.7, 0.06667, 0.7, 0.1, 0.7, 0.1, 0.75, 0.06667, 0.75, 0.06667, 0.75, 0.1, 0.75, 0.1, 0.8, 0.06667, 0.8, 0.06667, 0.8, 0.1, 0.8, 0.1, 0.85, 0.06667, 0.85, 0.06667, 0.85, 0.1, 0.85, 0.1, 0.9, 0.06667, 0.9, 0.06667, 0.9, 0.1, 0.9, 0.1, 0.95, 0.06667, 0.95, 0.06667, 0.95, 0.1, 0.95, 0.1, 1.0, 0.06667, 1.0, 0.06667, 2.22e-16, 0.1, 2.22e-16, 0.1, 0.05, 0.06667, 0.05, 0.06667, 0.05, 0.1, 0.05, 0.1, 0.1, 0.06667, 0.1, 0.06667, 0.1, 0.1, 0.1, 0.1, 0.15, 0.06667, 0.15, 0.06667, 0.15, 0.1, 0.15, 0.1, 0.2, 0.06667, 0.2, 0.06667, 0.2, 0.1, 0.2, 0.1, 0.25, 0.06667, 0.25, 0.06667, 0.25, 0.1, 0.25, 0.1, 0.3, 0.06667, 0.3, 0.06667, 0.3, 0.1, 0.3, 0.1, 0.35, 0.06667, 0.35, 0.06667, 0.35, 0.1, 0.35, 0.1, 0.4, 0.06667, 0.4, 0.06667, 0.4, 0.1, 0.4, 0.1, 0.45, 0.06667, 0.45, 0.06667, 0.45, 0.1, 0.45, 0.1, 0.5, 0.06667, 0.5, 0.06667, 0.5, 0.1, 0.5, 0.1, 0.55, 0.06667, 0.55, 0.1, 0.55, 0.1333, 0.55, 0.1333, 0.6, 0.1, 0.6, 0.1, 0.6, 0.1333, 0.6, 0.1333, 0.65, 0.1, 0.65, 0.1, 0.65, 0.1333, 0.65, 0.1333, 0.7, 0.1, 0.7, 0.1, 0.7, 0.1333, 0.7, 0.1333, 0.75, 0.1, 0.75, 0.1, 0.75, 0.1333, 0.75, 0.1333, 0.8, 0.1, 0.8, 0.1, 0.8, 0.1333, 0.8, 0.1333, 0.85, 0.1, 0.85, 0.1, 0.85, 0.1333, 0.85, 0.1333, 0.9, 0.1, 0.9, 0.1, 0.9, 0.1333, 0.9, 0.1333, 0.95, 0.1, 0.95, 0.1, 0.95, 0.1333, 0.95, 0.1333, 1.0, 0.1, 1.0, 0.1, 2.22e-16, 0.1333, 2.22e-16, 0.1333, 0.05, 0.1, 0.05, 0.1, 0.05, 0.1333, 0.05, 0.1333, 0.1, 0.1, 0.1, 0.1, 0.1, 0.1333, 0.1, 0.1333, 0.15, 0.1, 0.15, 0.1, 0.15, 0.1333, 0.15, 0.1333, 0.2, 0.1, 0.2, 0.1, 0.2, 0.1333, 0.2, 0.1333, 0.25, 0.1, 0.25, 0.1, 0.25, 0.1333, 0.25, 0.1333, 0.3, 0.1, 0.3, 0.1, 0.3, 0.1333, 0.3, 0.1333, 0.35, 0.1, 0.35, 0.1, 0.35, 0.1333, 0.35, 0.1333, 0.4, 0.1, 0.4, 0.1, 0.4, 0.1333, 0.4, 0.1333, 0.45, 0.1, 0.45, 0.1, 0.45, 0.1333, 0.45, 0.1333, 0.5, 0.1, 0.5, 0.1, 0.5, 0.1333, 0.5, 0.1333, 0.55, 0.1, 0.55, 0.1333, 0.55, 0.1667, 0.55, 0.1667, 0.6, 0.1333, 0.6, 0.1333, 0.6, 0.1667, 0.6, 0.1667, 0.65, 0.1333, 0.65, 0.1333, 0.65, 0.1667, 0.65, 0.1667, 0.7, 0.1333, 0.7, 0.1333, 0.7, 0.1667, 0.7, 0.1667, 0.75, 0.1333, 0.75, 0.1333, 0.75, 0.1667, 0.75, 0.1667, 0.8, 0.1333, 0.8, 0.1333, 0.8, 0.1667, 0.8, 0.1667, 0.85, 0.1333, 0.85, 0.1333, 0.85, 0.1667, 0.85, 0.1667, 0.9, 0.1333, 0.9, 0.1333, 0.9, 0.1667, 0.9, 0.1667, 0.95, 0.1333, 0.95, 0.1333, 0.95, 0.1667, 0.95, 0.1667, 1.0, 0.1333, 1.0, 0.1333, 2.22e-16, 0.1667, 2.22e-16, 0.1667, 0.05, 0.1333, 0.05, 0.1333, 0.05, 0.1667, 0.05, 0.1667, 0.1, 0.1333, 0.1, 0.1333, 0.1, 0.1667, 0.1, 0.1667, 0.15, 0.1333, 0.15, 0.1333, 0.15, 0.1667, 0.15, 0.1667, 0.2, 0.1333, 0.2, 0.1333, 0.2, 0.1667, 0.2, 0.1667, 0.25, 0.1333, 0.25, 0.1333, 0.25, 0.1667, 0.25, 0.1667, 0.3, 0.1333, 0.3, 0.1333, 0.3, 0.1667, 0.3, 0.1667, 0.35, 0.1333, 0.35, 0.1333, 0.35, 0.1667, 0.35, 0.1667, 0.4, 0.1333, 0.4, 0.1333, 0.4, 0.1667, 0.4, 0.1667, 0.45, 0.1333, 0.45, 0.1333, 0.45, 0.1667, 0.45, 0.1667, 0.5, 0.1333, 0.5, 0.1333, 0.5, 0.1667, 0.5, 0.1667, 0.55, 0.1333, 0.55, 0.1667, 0.55, 0.2, 0.55, 0.2, 0.6, 0.1667, 0.6, 0.1667, 0.6, 0.2, 0.6, 0.2, 0.65, 0.1667, 0.65, 0.1667, 0.65, 0.2, 0.65, 0.2, 0.7, 0.1667, 0.7, 0.1667, 0.7, 0.2, 0.7, 0.2, 0.75, 0.1667, 0.75, 0.1667, 0.75, 0.2, 0.75, 0.2, 0.8, 0.1667, 0.8, 0.1667, 0.8, 0.2, 0.8, 0.2, 0.85, 0.1667, 0.85, 0.1667, 0.85, 0.2, 0.85, 0.2, 0.9, 0.1667, 0.9, 0.1667, 0.9, 0.2, 0.9, 0.2, 0.95, 0.1667, 0.95, 0.1667, 0.95, 0.2, 0.95, 0.2, 1.0, 0.1667, 1.0, 0.1667, 2.22e-16, 0.2, 2.22e-16, 0.2, 0.05, 0.1667, 0.05, 0.1667, 0.05, 0.2, 0.05, 0.2, 0.1, 0.1667, 0.1, 0.1667, 0.1, 0.2, 0.1, 0.2, 0.15, 0.1667, 0.15, 0.1667, 0.15, 0.2, 0.15, 0.2, 0.2, 0.1667, 0.2, 0.1667, 0.2, 0.2, 0.2, 0.2, 0.25, 0.1667, 0.25, 0.1667, 0.25, 0.2, 0.25, 0.2, 0.3, 0.1667, 0.3, 0.1667, 0.3, 0.2, 0.3, 0.2, 0.35, 0.1667, 0.35, 0.1667, 0.35, 0.2, 0.35, 0.2, 0.4, 0.1667, 0.4, 0.1667, 0.4, 0.2, 0.4, 0.2, 0.45, 0.1667, 0.45, 0.1667, 0.45, 0.2, 0.45, 0.2, 0.5, 0.1667, 0.5, 0.1667, 0.5, 0.2, 0.5, 0.2, 0.55, 0.1667, 0.55, 0.2, 0.55, 0.2333, 0.55, 0.2333, 0.6, 0.2, 0.6, 0.2, 0.6, 0.2333, 0.6, 0.2333, 0.65, 0.2, 0.65, 0.2, 0.65, 0.2333, 0.65, 0.2333, 0.7, 0.2, 0.7, 0.2, 0.7, 0.2333, 0.7, 0.2333, 0.75, 0.2, 0.75, 0.2, 0.75, 0.2333, 0.75, 0.2333, 0.8, 0.2, 0.8, 0.2, 0.8, 0.2333, 0.8, 0.2333, 0.85, 0.2, 0.85, 0.2, 0.85, 0.2333, 0.85, 0.2333, 0.9, 0.2, 0.9, 0.2, 0.9, 0.2333, 0.9, 0.2333, 0.95, 0.2, 0.95, 0.2, 0.95, 0.2333, 0.95, 0.2333, 1.0, 0.2, 1.0, 0.2, 2.22e-16, 0.2333, 2.22e-16, 0.2333, 0.05, 0.2, 0.05, 0.2, 0.05, 0.2333, 0.05, 0.2333, 0.1, 0.2, 0.1, 0.2, 0.1, 0.2333, 0.1, 0.2333, 0.15, 0.2, 0.15, 0.2, 0.15, 0.2333, 0.15, 0.2333, 0.2, 0.2, 0.2, 0.2, 0.2, 0.2333, 0.2, 0.2333, 0.25, 0.2, 0.25, 0.2, 0.25, 0.2333, 0.25, 0.2333, 0.3, 0.2, 0.3, 0.2, 0.3, 0.2333, 0.3, 0.2333, 0.35, 0.2, 0.35, 0.2, 0.35, 0.2333, 0.35, 0.2333, 0.4, 0.2, 0.4, 0.2, 0.4, 0.2333, 0.4, 0.2333, 0.45, 0.2, 0.45, 0.2, 0.45, 0.2333, 0.45, 0.2333, 0.5, 0.2, 0.5, 0.2, 0.5, 0.2333, 0.5, 0.2333, 0.55, 0.2, 0.55, 0.2333, 0.55, 0.2667, 0.55, 0.2667, 0.6, 0.2333, 0.6, 0.2333, 0.6, 0.2667, 0.6, 0.2667, 0.65, 0.2333, 0.65, 0.2333, 0.65, 0.2667, 0.65, 0.2667, 0.7, 0.2333, 0.7, 0.2333, 0.7, 0.2667, 0.7, 0.2667, 0.75, 0.2333, 0.75, 0.2333, 0.75, 0.2667, 0.75, 0.2667, 0.8, 0.2333, 0.8, 0.2333, 0.8, 0.2667, 0.8, 0.2667, 0.85, 0.2333, 0.85, 0.2333, 0.85, 0.2667, 0.85, 0.2667, 0.9, 0.2333, 0.9, 0.2333, 0.9, 0.2667, 0.9, 0.2667, 0.95, 0.2333, 0.95, 0.2333, 0.95, 0.2667, 0.95, 0.2667, 1.0, 0.2333, 1.0, 0.2333, 2.22e-16, 0.2667, 2.22e-16, 0.2667, 0.05, 0.2333, 0.05, 0.2333, 0.05, 0.2667, 0.05, 0.2667, 0.1, 0.2333, 0.1, 0.2333, 0.1, 0.2667, 0.1, 0.2667, 0.15, 0.2333, 0.15, 0.2333, 0.15, 0.2667, 0.15, 0.2667, 0.2, 0.2333, 0.2, 0.2333, 0.2, 0.2667, 0.2, 0.2667, 0.25, 0.2333, 0.25, 0.2333, 0.25, 0.2667, 0.25, 0.2667, 0.3, 0.2333, 0.3, 0.2333, 0.3, 0.2667, 0.3, 0.2667, 0.35, 0.2333, 0.35, 0.2333, 0.35, 0.2667, 0.35, 0.2667, 0.4, 0.2333, 0.4, 0.2333, 0.4, 0.2667, 0.4, 0.2667, 0.45, 0.2333, 0.45, 0.2333, 0.45, 0.2667, 0.45, 0.2667, 0.5, 0.2333, 0.5, 0.2333, 0.5, 0.2667, 0.5, 0.2667, 0.55, 0.2333, 0.55])
me_torus_001.update()

# ---- objects
ob_light = bpy.data.objects.new('Light', light_light)
ob_camera = bpy.data.objects.new('Camera', cam_camera)
ob_cube = bpy.data.objects.new('Cube', me_cube_003)
ob_cube_001 = bpy.data.objects.new('Cube.001', me_cube_004)
ob_torus_001 = bpy.data.objects.new('Torus.001', me_torus_001)

# ---- transforms, parenting, visibility, modifiers, constraints
ob_light.location = (4.076, 1.005, 5.904)
ob_light.rotation_euler = (0.6503, 0.05522, 1.866)
ob_light.lock_rotations_4d = False
ob_light.empty_display_type = 'ARROWS'
ob_light.color = (0.0, 0.0, 0.0, 0.0)
ob_light.lineart.crease_threshold = 0.0
ob_camera.location = (7.359, -6.926, 4.958)
ob_camera.rotation_euler = (1.109, 0.0, 0.8149)
ob_camera.lock_rotations_4d = False
ob_camera.empty_display_type = 'ARROWS'
ob_camera.color = (0.0, 0.0, 0.0, 0.0)
ob_camera.display_type = 'WIRE'
ob_camera.lineart.crease_threshold = 0.0
ob_cube.location = (0.0, -0.25, 0.0)
_m = ob_cube.modifiers.new('Bevel', 'BEVEL')
_m.width = 0.01
_m.width_pct = 0.01
_m.segments = 6
ob_cube_001.location = (0.0, -0.25, 0.0)
_m = ob_cube_001.modifiers.new('Bevel', 'BEVEL')
_m.width = 0.01
_m.width_pct = 0.01
_m.segments = 3
ob_torus_001.location = (0.0, 0.0, 1.0)
ob_torus_001.rotation_euler = (-0.0, 1.571, 0.0)
_m = ob_torus_001.modifiers.new('Subdivision', 'SUBSURF')
_m.render_levels = 1

# ---- collection membership
col_collection.objects.link(ob_light)
col_collection.objects.link(ob_camera)
col_collection.objects.link(ob_cube)
col_collection.objects.link(ob_cube_001)
col_collection.objects.link(ob_torus_001)

# ---- scene / render settings (as saved in the file)
scene.camera = ob_camera
scene.frame_start = 1; scene.frame_end = 250; scene.frame_set(1)
scene.render.engine = 'BLENDER_EEVEE_NEXT'
bpy.context.view_layer.update()
